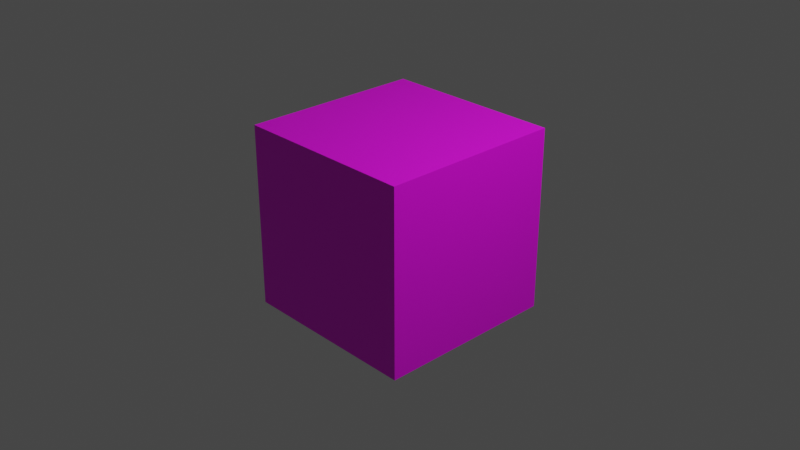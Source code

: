 # Source: scripting.blend  (saved by Blender 2.80.53; exported with 4.5.12 LTS)
import bpy
from mathutils import Matrix  # noqa: F401  (used for matrix-valued properties, if any)

bpy.ops.wm.read_factory_settings(use_empty=True)
scene = bpy.context.scene
scene.name = 'Scene'

# ---- collections
col_collection = bpy.data.collections.new('Collection'); scene.collection.children.link(col_collection)

# ---- images (referenced by path relative to the original .blend; pixels are not part of the script)
import os
ASSET_DIR = os.environ.get("B2B_ASSET_DIR", "")  # directory of the original .blend (textures are referenced by path, not embedded)
HERE = os.path.dirname(os.path.abspath(__file__))  # packed textures are extracted next to this script under _unpacked/

def load_image(name, relpath, width, height, colorspace="sRGB"):
    """Load a texture the original file referenced (path relative to the .blend, or extracted next to this script)."""
    p = next((c for c in (os.path.join(HERE, relpath), os.path.join(ASSET_DIR, relpath)) if relpath and os.path.exists(c)), "")
    if p:
        img = bpy.data.images.load(p, check_existing=True)
        img.name = name
    else:  # same state as the original file: an image datablock whose file is absent (Cycles renders it pink)
        img = bpy.data.images.new(name, width, height)
        img.source = "FILE"
        img.filepath = "//" + (relpath or name)
    img.colorspace_settings.name = colorspace
    return img
img_box_png = load_image('box.png', 'box.png', 1024, 1024, 'sRGB')

# ---- materials (node trees are filled in below, after node groups)
mat_material = bpy.data.materials.new('Material')
mat_material.alpha_threshold = 0.0
mat_material.use_transparent_shadow = False
mat_material.roughness = 0.5
mat_material.line_color = (0.0, 0.0, 0.0, 1.0)

# ---- material node trees
mat_material.use_nodes = True; mat_material.node_tree.nodes.clear()
_N = mat_material.node_tree.nodes; _L = mat_material.node_tree.links
n0 = _N.new('ShaderNodeOutputMaterial'); n0.name = 'Material Output'; n0.location = (300, 300)
n1 = _N.new('ShaderNodeBsdfPrincipled'); n1.name = 'Principled BSDF'; n1.location = (10, 300)
n1.distribution = 'GGX'
n1.subsurface_method = 'BURLEY'
n1.inputs[3].default_value = 1.45
n2 = _N.new('ShaderNodeTexImage'); n2.name = 'Image Texture'; n2.location = (-375, 286)
n2.image = img_box_png
_L.new(n1.outputs[0], n0.inputs[0])
_L.new(n2.outputs[0], n1.inputs[0])
n0.is_active_output = True

# ---- world
world_world = bpy.data.worlds.new('World'); scene.world = world_world
world_world.use_nodes = True; world_world.node_tree.nodes.clear()
_N = world_world.node_tree.nodes; _L = world_world.node_tree.links
n0 = _N.new('ShaderNodeOutputWorld'); n0.name = 'World Output'; n0.location = (300, 300)
n1 = _N.new('ShaderNodeBackground'); n1.name = 'Background'; n1.location = (10, 300)
n1.inputs[0].default_value = (0.05088, 0.05088, 0.05088, 1.0)
_L.new(n1.outputs[0], n0.inputs[0])
n0.is_active_output = True
world_world.color = (0.05088, 0.05088, 0.05088)
world_world.use_sun_shadow = False
world_world.sun_shadow_jitter_overblur = 0.0

# ---- cameras
cam_camera = bpy.data.cameras.new('Camera')
cam_camera.clip_end = 100.0
cam_camera.ortho_scale = 7.314
cam_camera.dof.focus_distance = 0.0
cam_camera.dof.aperture_fstop = 128.0

# ---- lights
light_light = bpy.data.lights.new('Light', 'POINT')
light_light.transmission_factor = 0.0
light_light.cutoff_distance = 30.0
light_light.energy = 1000.0
light_light.shadow_buffer_clip_start = 1.001
light_light.shadow_soft_size = 0.1
light_light.shadow_maximum_resolution = 0.006
light_light.use_absolute_resolution = True

# ---- meshes
me_cube = bpy.data.meshes.new('Cube')
me_cube.from_pydata([(1.0, 1.0, 1.0), (1.0, 1.0, -1.0), (1.0, -1.0, 1.0), (1.0, -1.0, -1.0), (-1.0, 1.0, 1.0), (-1.0, 1.0, -1.0), (-1.0, -1.0, 1.0), (-1.0, -1.0, -1.0)], [], [(4, 2, 0), (2, 7, 3), (6, 5, 7), (1, 7, 5), (0, 3, 1), (4, 1, 5), (4, 6, 2), (2, 6, 7), (6, 4, 5), (1, 3, 7), (0, 2, 3), (4, 0, 1)])
_uv = me_cube.uv_layers.new(name='UVMap')
_uv.uv.foreach_set('vector', [0.5023, 0.7483, 0.7469, 0.5037, 0.7469, 0.7483, 0.7471, 0.7482, 0.9918, 0.5036, 0.9918, 0.7482, 0.005284, 0.5023, 0.2499, 0.747, 0.005284, 0.747, 0.4995, 0.2587, 0.2549, 0.5034, 0.2549, 0.2587, 0.2549, 0.9933, 0.4995, 0.7486, 0.4995, 0.9933, 0.4995, 0.7483, 0.2549, 0.5037, 0.4995, 0.5037, 0.5023, 0.7483, 0.5023, 0.5037, 0.7469, 0.5037, 0.7471, 0.7482, 0.7471, 0.5036, 0.9918, 0.5036, 0.005284, 0.5023, 0.2499, 0.5023, 0.2499, 0.747, 0.4995, 0.2587, 0.4995, 0.5034, 0.2549, 0.5034, 0.2549, 0.9933, 0.2549, 0.7486, 0.4995, 0.7486, 0.4995, 0.7483, 0.2549, 0.7483, 0.2549, 0.5037])
me_cube.materials.append(mat_material)
me_cube.use_remesh_preserve_volume = False
me_cube.use_remesh_preserve_attributes = False
me_cube.use_mirror_vertex_groups = False
me_cube.update()

# ---- objects
ob_cube = bpy.data.objects.new('Cube', me_cube)
ob_light = bpy.data.objects.new('Light', light_light)
ob_camera = bpy.data.objects.new('Camera', cam_camera)

# ---- transforms, parenting, visibility, modifiers, constraints
ob_cube.location = (0.0, 0.0, 0.0)
ob_cube.lock_rotations_4d = False
ob_cube.empty_display_type = 'ARROWS'
ob_cube.lineart.crease_threshold = 0.0
ob_light.location = (4.076, 1.005, 5.904)
ob_light.rotation_euler = (0.6503, 0.05522, 1.866)
ob_light.lock_rotations_4d = False
ob_light.empty_display_type = 'ARROWS'
ob_light.color = (0.0, 0.0, 0.0, 0.0)
ob_light.lineart.crease_threshold = 0.0
ob_camera.location = (7.359, -6.926, 4.958)
ob_camera.rotation_euler = (1.109, 0.0, 0.8149)
ob_camera.lock_rotations_4d = False
ob_camera.empty_display_type = 'ARROWS'
ob_camera.color = (0.0, 0.0, 0.0, 0.0)
ob_camera.display_type = 'WIRE'
ob_camera.lineart.crease_threshold = 0.0

# ---- collection membership
col_collection.objects.link(ob_cube)
col_collection.objects.link(ob_light)
col_collection.objects.link(ob_camera)

# ---- scene / render settings (as saved in the file)
scene.camera = ob_camera
scene.frame_start = 1; scene.frame_end = 250; scene.frame_set(1)
scene.render.engine = 'BLENDER_EEVEE_NEXT'
scene.cycles.use_denoising = False
scene.cycles.samples = 128
scene.cycles.sampling_pattern = 'TABULATED_SOBOL'
scene.cycles.use_adaptive_sampling = False
scene.cycles.use_light_tree = False
scene.view_settings.view_transform = 'Filmic'
bpy.context.view_layer.update()
